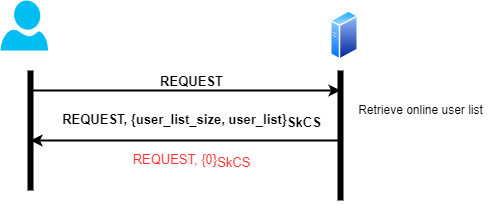

The diagram above was exported from draw.io. Its source (the exported page's mxGraphModel, read from the mxfile embedded in the PNG):
<mxGraphModel dx="1038" dy="543" grid="1" gridSize="10" guides="1" tooltips="1" connect="1" arrows="1" fold="1" page="1" pageScale="1" pageWidth="827" pageHeight="1169" math="0" shadow="0">
  <root>
    <mxCell id="0" />
    <mxCell id="1" parent="0" />
    <mxCell id="83yGkcEdua2kRJ9etEL2-6" value="" style="endArrow=none;html=1;rounded=0;strokeWidth=6;" parent="1" edge="1">
      <mxGeometry width="50" height="50" relative="1" as="geometry">
        <mxPoint x="230" y="320" as="sourcePoint" />
        <mxPoint x="230" y="200" as="targetPoint" />
      </mxGeometry>
    </mxCell>
    <mxCell id="83yGkcEdua2kRJ9etEL2-7" value="" style="verticalLabelPosition=bottom;html=1;verticalAlign=top;align=center;strokeColor=none;fillColor=#00BEF2;shape=mxgraph.azure.user;" parent="1" vertex="1">
      <mxGeometry x="200" y="130" width="47.5" height="50" as="geometry" />
    </mxCell>
    <mxCell id="83yGkcEdua2kRJ9etEL2-8" value="" style="aspect=fixed;perimeter=ellipsePerimeter;html=1;align=center;shadow=0;dashed=0;spacingTop=3;image;image=img/lib/active_directory/generic_server.svg;" parent="1" vertex="1">
      <mxGeometry x="530" y="140" width="28.000000000000004" height="50" as="geometry" />
    </mxCell>
    <mxCell id="83yGkcEdua2kRJ9etEL2-9" value="" style="endArrow=none;html=1;rounded=0;strokeWidth=6;" parent="1" edge="1">
      <mxGeometry width="50" height="50" relative="1" as="geometry">
        <mxPoint x="540" y="330" as="sourcePoint" />
        <mxPoint x="540" y="200" as="targetPoint" />
      </mxGeometry>
    </mxCell>
    <mxCell id="83yGkcEdua2kRJ9etEL2-10" value="" style="endArrow=classic;html=1;rounded=0;strokeWidth=2;" parent="1" edge="1">
      <mxGeometry width="50" height="50" relative="1" as="geometry">
        <mxPoint x="230" y="220" as="sourcePoint" />
        <mxPoint x="540" y="220" as="targetPoint" />
      </mxGeometry>
    </mxCell>
    <mxCell id="83yGkcEdua2kRJ9etEL2-11" value="REQUEST" style="edgeLabel;html=1;align=center;verticalAlign=middle;resizable=0;points=[];fontStyle=1;fontSize=13;" parent="83yGkcEdua2kRJ9etEL2-10" vertex="1" connectable="0">
      <mxGeometry x="-0.2516" y="-1" relative="1" as="geometry">
        <mxPoint x="44" y="-11" as="offset" />
      </mxGeometry>
    </mxCell>
    <mxCell id="83yGkcEdua2kRJ9etEL2-13" value="" style="endArrow=classic;html=1;rounded=0;strokeWidth=2;" parent="1" edge="1">
      <mxGeometry width="50" height="50" relative="1" as="geometry">
        <mxPoint x="540" y="270" as="sourcePoint" />
        <mxPoint x="230" y="270" as="targetPoint" />
      </mxGeometry>
    </mxCell>
    <mxCell id="83yGkcEdua2kRJ9etEL2-14" value="REQUEST, {user_list_size, user_list}&lt;font style=&quot;font-size: 13px;&quot;&gt;&lt;sub style=&quot;font-size: 13px;&quot;&gt;SkCS&lt;/sub&gt;&lt;/font&gt;" style="edgeLabel;html=1;align=center;verticalAlign=middle;resizable=0;points=[];fontStyle=1;fontSize=13;" parent="83yGkcEdua2kRJ9etEL2-13" vertex="1" connectable="0">
      <mxGeometry x="-0.0903" y="-4" relative="1" as="geometry">
        <mxPoint x="-9" y="-16" as="offset" />
      </mxGeometry>
    </mxCell>
    <mxCell id="83yGkcEdua2kRJ9etEL2-15" value="Retrieve online user list" style="text;html=1;align=center;verticalAlign=middle;resizable=0;points=[];autosize=1;strokeColor=none;fillColor=none;" parent="1" vertex="1">
      <mxGeometry x="550" y="230" width="140" height="20" as="geometry" />
    </mxCell>
    <mxCell id="83yGkcEdua2kRJ9etEL2-16" value="&lt;font color=&quot;#FF3333&quot; style=&quot;font-size: 13px;&quot;&gt;REQUEST, {0}&lt;font style=&quot;font-size: 13px;&quot;&gt;&lt;sub style=&quot;font-size: 13px;&quot;&gt;SkCS&lt;/sub&gt;&lt;/font&gt;&lt;/font&gt;" style="edgeLabel;html=1;align=center;verticalAlign=middle;resizable=0;points=[];fontSize=13;" parent="1" vertex="1" connectable="0">
      <mxGeometry x="390" y="290" as="geometry" />
    </mxCell>
  </root>
</mxGraphModel>